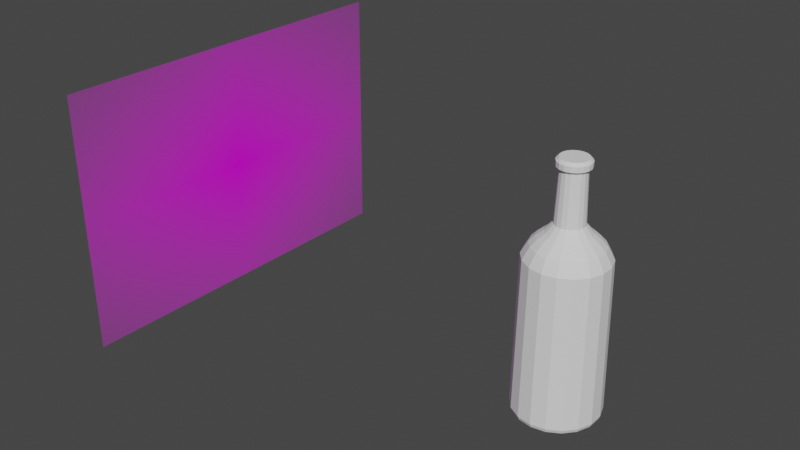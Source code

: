 # Source: bottle1.blend  (saved by Blender 3.0.42; exported with 4.5.12 LTS)
import bpy
from mathutils import Matrix  # noqa: F401  (used for matrix-valued properties, if any)

bpy.ops.wm.read_factory_settings(use_empty=True)
scene = bpy.context.scene
scene.name = 'Scene'

# ---- collections
col_collection = bpy.data.collections.new('Collection'); scene.collection.children.link(col_collection)

# ---- images (referenced by path relative to the original .blend; pixels are not part of the script)
import os
ASSET_DIR = os.environ.get("B2B_ASSET_DIR", "")  # directory of the original .blend (textures are referenced by path, not embedded)
HERE = os.path.dirname(os.path.abspath(__file__))  # packed textures are extracted next to this script under _unpacked/

def load_image(name, relpath, width, height, colorspace="sRGB"):
    """Load a texture the original file referenced (path relative to the .blend, or extracted next to this script)."""
    p = next((c for c in (os.path.join(HERE, relpath), os.path.join(ASSET_DIR, relpath)) if relpath and os.path.exists(c)), "")
    if p:
        img = bpy.data.images.load(p, check_existing=True)
        img.name = name
    else:  # same state as the original file: an image datablock whose file is absent (Cycles renders it pink)
        img = bpy.data.images.new(name, width, height)
        img.source = "FILE"
        img.filepath = "//" + (relpath or name)
    img.colorspace_settings.name = colorspace
    return img
img_bottle_jpg = load_image('bottle.jpg', 'bottle.jpg', 1024, 1024, 'sRGB')

# ---- materials (node trees are filled in below, after node groups)
mat_bottle = bpy.data.materials.new('bottle')
mat_bottle.surface_render_method = 'BLENDED'
mat_bottle.blend_method = 'BLEND'
mat_bottle.use_transparent_shadow = False

# ---- material node trees
mat_bottle.use_nodes = True; mat_bottle.node_tree.nodes.clear()
_N = mat_bottle.node_tree.nodes; _L = mat_bottle.node_tree.links
n0 = _N.new('ShaderNodeOutputMaterial'); n0.name = 'Material Output'; n0.location = (300, 300)
n1 = _N.new('ShaderNodeTexImage'); n1.name = 'Image Texture'; n1.location = (-200, 300)
n1.image = img_bottle_jpg
n1.extension = 'CLIP'
n2 = _N.new('ShaderNodeBsdfPrincipled'); n2.name = 'Principled BSDF'; n2.location = (0, 300)
n2.distribution = 'GGX'
n2.subsurface_method = 'RANDOM_WALK_SKIN'
n2.inputs[3].default_value = 1.45
n2.inputs[27].default_value = (0.0, 0.0, 0.0, 1.0)
n2.inputs[28].default_value = 1.0
_L.new(n1.outputs[0], n2.inputs[0])
_L.new(n1.outputs[1], n2.inputs[4])
_L.new(n2.outputs[0], n0.inputs[0])
n0.is_active_output = True

# ---- world
world_world = bpy.data.worlds.new('World'); scene.world = world_world
world_world.use_nodes = True; world_world.node_tree.nodes.clear()
_N = world_world.node_tree.nodes; _L = world_world.node_tree.links
n0 = _N.new('ShaderNodeOutputWorld'); n0.name = 'World Output'; n0.location = (300, 300)
n1 = _N.new('ShaderNodeBackground'); n1.name = 'Background'; n1.location = (10, 300)
n1.inputs[0].default_value = (0.05088, 0.05088, 0.05088, 1.0)
_L.new(n1.outputs[0], n0.inputs[0])
n0.is_active_output = True
world_world.color = (0.05088, 0.05088, 0.05088)
world_world.use_sun_shadow = False
world_world.sun_shadow_jitter_overblur = 0.0

# ---- meshes
me_cylinder_001 = bpy.data.meshes.new('Cylinder.001')
me_cylinder_001.from_pydata([(-0.01012, 0.02779, 0.3022), (-8.181e-10, 0.07015, 0.1545), (-0.01901, 0.02266, 0.3022), (0.02399, 0.06592, 0.1545), (-0.02561, 0.01479, 0.3022), (0.04509, 0.05374, 0.1545), (-0.02913, 0.005136, 0.3022), (0.06075, 0.03507, 0.1545), (-0.02913, -0.005136, 0.3022), (0.06908, 0.01218, 0.1545), (-0.02561, -0.01479, 0.3022), (0.06908, -0.01218, 0.1545), (-0.01901, -0.02266, 0.3022), (0.06075, -0.03507, 0.1545), (-0.01012, -0.02779, 0.3022), (0.04509, -0.05374, 0.1545), (-2.856e-08, -0.02958, 0.3022), (0.02399, -0.06592, 0.1545), (0.01012, -0.02779, 0.3022), (-5.968e-09, -0.07015, 0.1545), (0.01901, -0.02266, 0.3022), (-0.02399, -0.06592, 0.1545), (0.02561, -0.01479, 0.3022), (-0.04509, -0.05374, 0.1545), (0.02913, -0.005136, 0.3022), (-0.06075, -0.03507, 0.1545), (0.02913, 0.005136, 0.3022), (-0.06908, -0.01218, 0.1545), (0.02561, 0.01479, 0.3022), (-0.06908, 0.01218, 0.1545), (0.01901, 0.02266, 0.3022), (-0.06075, 0.03507, 0.1545), (-1.89e-08, 0.02958, 0.3022), (-0.04509, 0.05374, 0.1545), (0.01012, 0.02779, 0.3022), (-0.02399, 0.06592, 0.1545), (0.02579, 0.07087, 0.1441), (-1.304e-10, 0.07542, 0.1441), (0.04848, 0.05777, 0.1441), (0.06531, 0.03771, 0.1441), (0.07427, 0.0131, 0.1441), (0.07427, -0.0131, 0.1441), (0.06531, -0.03771, 0.1441), (0.04848, -0.05777, 0.1441), (0.02579, -0.07087, 0.1441), (-6.724e-09, -0.07542, 0.1441), (-0.02579, -0.07087, 0.1441), (-0.04848, -0.05777, 0.1441), (-0.06531, -0.03771, 0.1441), (-0.07427, -0.0131, 0.1441), (-0.07427, 0.0131, 0.1441), (-0.06531, 0.03771, 0.1441), (-0.04848, 0.05777, 0.1441), (-0.02579, 0.07087, 0.1441), (0.01839, 0.05051, 0.177), (-4.104e-09, 0.05376, 0.177), (0.03455, 0.04118, 0.177), (0.04655, 0.02688, 0.177), (0.05294, 0.009335, 0.177), (0.05294, -0.009335, 0.177), (0.04655, -0.02688, 0.177), (0.03455, -0.04118, 0.177), (0.01839, -0.05051, 0.177), (-9.456e-09, -0.05376, 0.177), (-0.01839, -0.05051, 0.177), (-0.03455, -0.04118, 0.177), (-0.04655, -0.02688, 0.177), (-0.05294, -0.009335, 0.177), (-0.05294, 0.009335, 0.177), (-0.04655, 0.02688, 0.177), (-0.03455, 0.04118, 0.177), (-0.01839, 0.05051, 0.177), (0.02176, 0.05978, 0.1663), (-3.298e-09, 0.06362, 0.1663), (0.04089, 0.04874, 0.1663), (0.0551, 0.03181, 0.1663), (0.06265, 0.01105, 0.1663), (0.06265, -0.01105, 0.1663), (0.0551, -0.03181, 0.1663), (0.04089, -0.04874, 0.1663), (0.02176, -0.05978, 0.1663), (-7.968e-09, -0.06362, 0.1663), (-0.02176, -0.05978, 0.1663), (-0.04089, -0.04874, 0.1663), (-0.0551, -0.03181, 0.1663), (-0.06265, -0.01105, 0.1663), (-0.06265, 0.01105, 0.1663), (-0.0551, 0.03181, 0.1663), (-0.04089, 0.04874, 0.1663), (-0.02176, 0.05978, 0.1663), (0.009046, 0.02485, 0.2037), (-7.854e-09, 0.02645, 0.2037), (0.017, 0.02026, 0.2037), (0.0229, 0.01322, 0.2037), (0.02605, 0.004593, 0.2037), (0.02605, -0.004593, 0.2037), (0.0229, -0.01322, 0.2037), (0.017, -0.02026, 0.2037), (0.009046, -0.02485, 0.2037), (-1.649e-08, -0.02645, 0.2037), (-0.009046, -0.02485, 0.2037), (-0.017, -0.02026, 0.2037), (-0.0229, -0.01322, 0.2037), (-0.02605, -0.004593, 0.2037), (-0.02605, 0.004593, 0.2037), (-0.0229, 0.01322, 0.2037), (-0.017, 0.02026, 0.2037), (-0.009046, 0.02485, 0.2037), (0.0137, 0.03765, 0.1883), (-9.641e-09, 0.04006, 0.1883), (0.02575, 0.03069, 0.1883), (0.0347, 0.02003, 0.1883), (0.03946, 0.006957, 0.1883), (0.03946, -0.006957, 0.1883), (0.0347, -0.02003, 0.1883), (0.02575, -0.03069, 0.1883), (0.0137, -0.03765, 0.1883), (-1.363e-08, -0.04006, 0.1883), (-0.0137, -0.03765, 0.1883), (-0.02575, -0.03069, 0.1883), (-0.0347, -0.02003, 0.1883), (-0.03946, -0.006957, 0.1883), (-0.03946, 0.006957, 0.1883), (-0.0347, 0.02003, 0.1883), (-0.02575, 0.03069, 0.1883), (-0.0137, 0.03765, 0.1883), (0.008008, 0.022, 0.2972), (-2.181e-08, 0.02342, 0.2972), (0.01505, 0.01794, 0.2972), (0.02028, 0.01171, 0.2972), (0.02306, 0.004066, 0.2972), (0.02306, -0.004066, 0.2972), (0.02028, -0.01171, 0.2972), (0.01505, -0.01794, 0.2972), (0.008009, -0.022, 0.2972), (-2.945e-08, -0.02342, 0.2972), (-0.008009, -0.022, 0.2972), (-0.01505, -0.01794, 0.2972), (-0.02028, -0.01171, 0.2972), (-0.02306, -0.004066, 0.2972), (-0.02306, 0.004066, 0.2972), (-0.02028, 0.01171, 0.2972), (-0.01505, 0.01794, 0.2972), (-0.008009, 0.022, 0.2972), (-1.164e-09, 0.06985, -0.15), (-4.346e-12, 0.07985, -0.14), (-3.492e-10, 0.07698, -0.1471), (0.02389, 0.06563, -0.15), (0.02731, 0.07503, -0.14), (0.02633, 0.07234, -0.1471), (0.0449, 0.0535, -0.15), (0.05132, 0.06117, -0.14), (0.04948, 0.05897, -0.1471), (0.06049, 0.03492, -0.15), (0.06915, 0.03992, -0.14), (0.06667, 0.03849, -0.1471), (0.06878, 0.01213, -0.15), (0.07863, 0.01387, -0.14), (0.07581, 0.01337, -0.1471), (0.06878, -0.01213, -0.15), (0.07863, -0.01387, -0.14), (0.07581, -0.01337, -0.1471), (0.06049, -0.03492, -0.15), (0.06915, -0.03992, -0.14), (0.06667, -0.03849, -0.1471), (0.0449, -0.0535, -0.15), (0.05132, -0.06117, -0.14), (0.04948, -0.05897, -0.1471), (0.02389, -0.06563, -0.15), (0.02731, -0.07503, -0.14), (0.02633, -0.07234, -0.1471), (-5.704e-09, -0.06985, -0.15), (-6.985e-09, -0.07985, -0.14), (-6.607e-09, -0.07698, -0.1471), (-0.02389, -0.06563, -0.15), (-0.02731, -0.07503, -0.14), (-0.02633, -0.07234, -0.1471), (-0.0449, -0.0535, -0.15), (-0.05132, -0.06117, -0.14), (-0.04948, -0.05897, -0.1471), (-0.06049, -0.03492, -0.15), (-0.06915, -0.03992, -0.14), (-0.06667, -0.03849, -0.1471), (-0.06878, -0.01213, -0.15), (-0.07863, -0.01387, -0.14), (-0.07581, -0.01337, -0.1471), (-0.06878, 0.01213, -0.15), (-0.07863, 0.01387, -0.14), (-0.07581, 0.01337, -0.1471), (-0.06049, 0.03492, -0.15), (-0.06915, 0.03992, -0.14), (-0.06667, 0.03849, -0.1471), (-0.0449, 0.0535, -0.15), (-0.05132, 0.06117, -0.14), (-0.04948, 0.05897, -0.1471), (-0.02389, 0.06563, -0.15), (-0.02731, 0.07503, -0.14), (-0.02633, 0.07234, -0.1471), (-1.65e-08, 0.02989, 0.3122), (-0.01022, 0.02809, 0.3122), (-0.01921, 0.0229, 0.3122), (-0.02588, 0.01494, 0.3122), (-0.02943, 0.00519, 0.3122), (-0.02943, -0.00519, 0.3122), (-0.02588, -0.01494, 0.3122), (-0.01921, -0.0229, 0.3122), (-0.01022, -0.02809, 0.3122), (-2.625e-08, -0.02989, 0.3122), (0.01022, -0.02809, 0.3122), (0.01921, -0.0229, 0.3122), (0.02588, -0.01494, 0.3122), (0.02943, -0.00519, 0.3122), (0.02943, 0.00519, 0.3122), (0.02588, 0.01494, 0.3122), (0.01921, 0.0229, 0.3122), (0.01022, 0.02809, 0.3122), (-1.564e-08, 0.02501, 0.3172), (-0.008555, 0.02351, 0.3172), (-0.01608, 0.01916, 0.3172), (-0.02166, 0.01251, 0.3172), (-0.02463, 0.004344, 0.3172), (-0.02463, -0.004344, 0.3172), (-0.02166, -0.01251, 0.3172), (-0.01608, -0.01916, 0.3172), (-0.008555, -0.02351, 0.3172), (-2.38e-08, -0.02501, 0.3172), (0.008555, -0.02351, 0.3172), (0.01608, -0.01916, 0.3172), (0.02166, -0.01251, 0.3172), (0.02463, -0.004344, 0.3172), (0.02463, 0.004344, 0.3172), (0.02166, 0.01251, 0.3172), (0.01608, 0.01916, 0.3172), (0.008555, 0.02351, 0.3172)], [], [(196, 53, 37, 145), (151, 38, 39, 154), (154, 39, 40, 157), (157, 40, 41, 160), (160, 41, 42, 163), (163, 42, 43, 166), (166, 43, 44, 169), (169, 44, 45, 172), (172, 45, 46, 175), (175, 46, 47, 178), (178, 47, 48, 181), (181, 48, 49, 184), (184, 49, 50, 187), (187, 50, 51, 190), (190, 51, 52, 193), (193, 52, 53, 196), (27, 25, 84, 85), (14, 16, 207, 206), (148, 36, 38, 151), (145, 37, 36, 148), (1, 3, 36, 37), (3, 5, 38, 36), (5, 7, 39, 38), (7, 9, 40, 39), (9, 11, 41, 40), (11, 13, 42, 41), (13, 15, 43, 42), (15, 17, 44, 43), (17, 19, 45, 44), (19, 21, 46, 45), (21, 23, 47, 46), (23, 25, 48, 47), (25, 27, 49, 48), (27, 29, 50, 49), (29, 31, 51, 50), (31, 33, 52, 51), (33, 35, 53, 52), (35, 1, 37, 53), (54, 55, 109, 108), (13, 11, 77, 78), (29, 27, 85, 86), (15, 13, 78, 79), (31, 29, 86, 87), (17, 15, 79, 80), (3, 1, 73, 72), (33, 31, 87, 88), (19, 17, 80, 81), (5, 3, 72, 74), (35, 33, 88, 89), (21, 19, 81, 82), (7, 5, 74, 75), (1, 35, 89, 73), (23, 21, 82, 83), (9, 7, 75, 76), (25, 23, 83, 84), (11, 9, 76, 77), (55, 54, 72, 73), (54, 56, 74, 72), (56, 57, 75, 74), (57, 58, 76, 75), (58, 59, 77, 76), (59, 60, 78, 77), (60, 61, 79, 78), (61, 62, 80, 79), (62, 63, 81, 80), (63, 64, 82, 81), (64, 65, 83, 82), (65, 66, 84, 83), (66, 67, 85, 84), (67, 68, 86, 85), (68, 69, 87, 86), (69, 70, 88, 87), (70, 71, 89, 88), (71, 55, 73, 89), (95, 94, 130, 131), (70, 69, 123, 124), (63, 62, 116, 117), (56, 54, 108, 110), (71, 70, 124, 125), (64, 63, 117, 118), (57, 56, 110, 111), (55, 71, 125, 109), (65, 64, 118, 119), (58, 57, 111, 112), (66, 65, 119, 120), (59, 58, 112, 113), (67, 66, 120, 121), (60, 59, 113, 114), (68, 67, 121, 122), (61, 60, 114, 115), (69, 68, 122, 123), (62, 61, 115, 116), (91, 90, 108, 109), (90, 92, 110, 108), (92, 93, 111, 110), (93, 94, 112, 111), (94, 95, 113, 112), (95, 96, 114, 113), (96, 97, 115, 114), (97, 98, 116, 115), (98, 99, 117, 116), (99, 100, 118, 117), (100, 101, 119, 118), (101, 102, 120, 119), (102, 103, 121, 120), (103, 104, 122, 121), (104, 105, 123, 122), (105, 106, 124, 123), (106, 107, 125, 124), (107, 91, 109, 125), (130, 129, 28, 26), (103, 102, 138, 139), (96, 95, 131, 132), (104, 103, 139, 140), (97, 96, 132, 133), (105, 104, 140, 141), (98, 97, 133, 134), (90, 91, 127, 126), (106, 105, 141, 142), (99, 98, 134, 135), (92, 90, 126, 128), (107, 106, 142, 143), (100, 99, 135, 136), (93, 92, 128, 129), (91, 107, 143, 127), (101, 100, 136, 137), (94, 93, 129, 130), (102, 101, 137, 138), (145, 148, 149, 146), (146, 149, 147, 144), (148, 151, 152, 149), (149, 152, 150, 147), (151, 154, 155, 152), (152, 155, 153, 150), (154, 157, 158, 155), (155, 158, 156, 153), (157, 160, 161, 158), (158, 161, 159, 156), (160, 163, 164, 161), (161, 164, 162, 159), (163, 166, 167, 164), (164, 167, 165, 162), (166, 169, 170, 167), (167, 170, 168, 165), (169, 172, 173, 170), (170, 173, 171, 168), (172, 175, 176, 173), (173, 176, 174, 171), (175, 178, 179, 176), (176, 179, 177, 174), (178, 181, 182, 179), (179, 182, 180, 177), (181, 184, 185, 182), (182, 185, 183, 180), (184, 187, 188, 185), (185, 188, 186, 183), (187, 190, 191, 188), (188, 191, 189, 186), (190, 193, 194, 191), (191, 194, 192, 189), (193, 196, 197, 194), (194, 197, 195, 192), (196, 145, 146, 197), (197, 146, 144, 195), (144, 147, 150, 153, 156, 159, 162, 165, 168, 171, 174, 177, 180, 183, 186, 189, 192, 195), (138, 137, 12, 10), (131, 130, 26, 24), (139, 138, 10, 8), (132, 131, 24, 22), (140, 139, 8, 6), (133, 132, 22, 20), (141, 140, 6, 4), (134, 133, 20, 18), (126, 127, 32, 34), (142, 141, 4, 2), (135, 134, 18, 16), (128, 126, 34, 30), (143, 142, 2, 0), (136, 135, 16, 14), (129, 128, 30, 28), (127, 143, 0, 32), (137, 136, 14, 12), (205, 206, 224, 223), (4, 6, 202, 201), (24, 26, 212, 211), (6, 8, 203, 202), (26, 28, 213, 212), (16, 18, 208, 207), (32, 0, 199, 198), (18, 20, 209, 208), (8, 10, 204, 203), (28, 30, 214, 213), (10, 12, 205, 204), (30, 34, 215, 214), (0, 2, 200, 199), (20, 22, 210, 209), (2, 4, 201, 200), (22, 24, 211, 210), (12, 14, 206, 205), (34, 32, 198, 215), (233, 216, 217, 218, 219, 220, 221, 222, 223, 224, 225, 226, 227, 228, 229, 230, 231, 232), (198, 199, 217, 216), (213, 214, 232, 231), (206, 207, 225, 224), (199, 200, 218, 217), (214, 215, 233, 232), (207, 208, 226, 225), (200, 201, 219, 218), (215, 198, 216, 233), (208, 209, 227, 226), (201, 202, 220, 219), (209, 210, 228, 227), (202, 203, 221, 220), (210, 211, 229, 228), (203, 204, 222, 221), (211, 212, 230, 229), (204, 205, 223, 222), (212, 213, 231, 230)])
_uv = me_cylinder_001.uv_layers.new(name='UVMap')
_uv.uv.foreach_set('vector', [0.05556, 0.5167, 0.05556, 1.0, -1.863e-07, 1.0, -1.863e-07, 0.5167, 0.8889, 0.5167, 0.8889, 1.0, 0.8333, 1.0, 0.8333, 0.5167, 0.8333, 0.5167, 0.8333, 1.0, 0.7778, 1.0, 0.7778, 0.5167, 0.7778, 0.5167, 0.7778, 1.0, 0.7222, 1.0, 0.7222, 0.5167, 0.7222, 0.5167, 0.7222, 1.0, 0.6667, 1.0, 0.6667, 0.5167, 0.6667, 0.5167, 0.6667, 1.0, 0.6111, 1.0, 0.6111, 0.5167, 0.6111, 0.5167, 0.6111, 1.0, 0.5556, 1.0, 0.5556, 0.5167, 0.5556, 0.5167, 0.5556, 1.0, 0.5, 1.0, 0.5, 0.5167, 0.5, 0.5167, 0.5, 1.0, 0.4444, 1.0, 0.4444, 0.5167, 0.4444, 0.5167, 0.4444, 1.0, 0.3889, 1.0, 0.3889, 0.5167, 0.3889, 0.5167, 0.3889, 1.0, 0.3333, 1.0, 0.3333, 0.5167, 0.3333, 0.5167, 0.3333, 1.0, 0.2778, 1.0, 0.2778, 0.5167, 0.2778, 0.5167, 0.2778, 1.0, 0.2222, 1.0, 0.2222, 0.5167, 0.2222, 0.5167, 0.2222, 1.0, 0.1667, 1.0, 0.1667, 0.5167, 0.1667, 0.5167, 0.1667, 1.0, 0.1111, 1.0, 0.1111, 0.5167, 0.1111, 0.5167, 0.1111, 1.0, 0.05556, 1.0, 0.05556, 0.5167, 0.07365, 0.2189, 0.09492, 0.1605, 0.09492, 0.1605, 0.07365, 0.2189, 0.2304, 0.1962, 0.25, 0.1928, 0.25, 0.1928, 0.2304, 0.1962, 0.9444, 0.5167, 0.9444, 1.0, 0.8889, 1.0, 0.8889, 0.5167, 1.0, 0.5167, 1.0, 1.0, 0.9444, 1.0, 0.9444, 0.5167, 0.25, 0.4291, 0.3112, 0.4183, 0.3321, 0.4755, 0.25, 0.49, 0.3112, 0.4183, 0.3651, 0.3872, 0.4043, 0.4339, 0.3321, 0.4755, 0.3651, 0.3872, 0.4051, 0.3395, 0.4578, 0.37, 0.4043, 0.4339, 0.4051, 0.3395, 0.4264, 0.2811, 0.4864, 0.2917, 0.4578, 0.37, 0.4264, 0.2811, 0.4264, 0.2189, 0.4864, 0.2083, 0.4864, 0.2917, 0.4264, 0.2189, 0.4051, 0.1605, 0.4578, 0.13, 0.4864, 0.2083, 0.4051, 0.1605, 0.3651, 0.1128, 0.4043, 0.06615, 0.4578, 0.13, 0.3651, 0.1128, 0.3112, 0.08173, 0.3321, 0.02447, 0.4043, 0.06615, 0.3112, 0.08173, 0.25, 0.07093, 0.25, 0.01, 0.3321, 0.02447, 0.25, 0.07093, 0.1888, 0.08173, 0.1679, 0.02447, 0.25, 0.01, 0.1888, 0.08173, 0.1349, 0.1128, 0.09573, 0.06615, 0.1679, 0.02447, 0.1349, 0.1128, 0.09492, 0.1605, 0.04215, 0.13, 0.09573, 0.06615, 0.09492, 0.1605, 0.07365, 0.2189, 0.01365, 0.2083, 0.04215, 0.13, 0.07365, 0.2189, 0.07365, 0.2811, 0.01365, 0.2917, 0.01365, 0.2083, 0.07365, 0.2811, 0.09492, 0.3395, 0.04215, 0.37, 0.01365, 0.2917, 0.09492, 0.3395, 0.1349, 0.3872, 0.09573, 0.4339, 0.04215, 0.37, 0.1349, 0.3872, 0.1888, 0.4183, 0.1679, 0.4755, 0.09573, 0.4339, 0.1888, 0.4183, 0.25, 0.4291, 0.25, 0.49, 0.1679, 0.4755, 0.2904, 0.361, 0.25, 0.3681, 0.25, 0.3681, 0.2904, 0.361, 0.4051, 0.1605, 0.4264, 0.2189, 0.4264, 0.2189, 0.4051, 0.1605, 0.07365, 0.2811, 0.07365, 0.2189, 0.07365, 0.2189, 0.07365, 0.2811, 0.3651, 0.1128, 0.4051, 0.1605, 0.4051, 0.1605, 0.3651, 0.1128, 0.09492, 0.3395, 0.07365, 0.2811, 0.07365, 0.2811, 0.09492, 0.3395, 0.3112, 0.08173, 0.3651, 0.1128, 0.3651, 0.1128, 0.3112, 0.08173, 0.3112, 0.4183, 0.25, 0.4291, 0.25, 0.4291, 0.3112, 0.4183, 0.1349, 0.3872, 0.09492, 0.3395, 0.09492, 0.3395, 0.1349, 0.3872, 0.25, 0.07093, 0.3112, 0.08173, 0.3112, 0.08173, 0.25, 0.07093, 0.3651, 0.3872, 0.3112, 0.4183, 0.3112, 0.4183, 0.3651, 0.3872, 0.1888, 0.4183, 0.1349, 0.3872, 0.1349, 0.3872, 0.1888, 0.4183, 0.1888, 0.08173, 0.25, 0.07093, 0.25, 0.07093, 0.1888, 0.08173, 0.4051, 0.3395, 0.3651, 0.3872, 0.3651, 0.3872, 0.4051, 0.3395, 0.25, 0.4291, 0.1888, 0.4183, 0.1888, 0.4183, 0.25, 0.4291, 0.1349, 0.1128, 0.1888, 0.08173, 0.1888, 0.08173, 0.1349, 0.1128, 0.4264, 0.2811, 0.4051, 0.3395, 0.4051, 0.3395, 0.4264, 0.2811, 0.09492, 0.1605, 0.1349, 0.1128, 0.1349, 0.1128, 0.09492, 0.1605, 0.4264, 0.2189, 0.4264, 0.2811, 0.4264, 0.2811, 0.4264, 0.2189, 0.25, 0.3681, 0.2904, 0.361, 0.3112, 0.4183, 0.25, 0.4291, 0.2904, 0.361, 0.3259, 0.3405, 0.3651, 0.3872, 0.3112, 0.4183, 0.3259, 0.3405, 0.3523, 0.3091, 0.4051, 0.3395, 0.3651, 0.3872, 0.3523, 0.3091, 0.3664, 0.2705, 0.4264, 0.2811, 0.4051, 0.3395, 0.3664, 0.2705, 0.3664, 0.2295, 0.4264, 0.2189, 0.4264, 0.2811, 0.3664, 0.2295, 0.3523, 0.1909, 0.4051, 0.1605, 0.4264, 0.2189, 0.3523, 0.1909, 0.3259, 0.1595, 0.3651, 0.1128, 0.4051, 0.1605, 0.3259, 0.1595, 0.2904, 0.139, 0.3112, 0.08173, 0.3651, 0.1128, 0.2904, 0.139, 0.25, 0.1319, 0.25, 0.07093, 0.3112, 0.08173, 0.25, 0.1319, 0.2096, 0.139, 0.1888, 0.08173, 0.25, 0.07093, 0.2096, 0.139, 0.1741, 0.1595, 0.1349, 0.1128, 0.1888, 0.08173, 0.1741, 0.1595, 0.1477, 0.1909, 0.09492, 0.1605, 0.1349, 0.1128, 0.1477, 0.1909, 0.1336, 0.2295, 0.07365, 0.2189, 0.09492, 0.1605, 0.1336, 0.2295, 0.1336, 0.2705, 0.07365, 0.2811, 0.07365, 0.2189, 0.1336, 0.2705, 0.1477, 0.3091, 0.09492, 0.3395, 0.07365, 0.2811, 0.1477, 0.3091, 0.1741, 0.3405, 0.1349, 0.3872, 0.09492, 0.3395, 0.1741, 0.3405, 0.2096, 0.361, 0.1888, 0.4183, 0.1349, 0.3872, 0.2096, 0.361, 0.25, 0.3681, 0.25, 0.4291, 0.1888, 0.4183, 0.3064, 0.2401, 0.3064, 0.2599, 0.3064, 0.2599, 0.3064, 0.2401, 0.1741, 0.3405, 0.1477, 0.3091, 0.1477, 0.3091, 0.1741, 0.3405, 0.25, 0.1319, 0.2904, 0.139, 0.2904, 0.139, 0.25, 0.1319, 0.3259, 0.3405, 0.2904, 0.361, 0.2904, 0.361, 0.3259, 0.3405, 0.2096, 0.361, 0.1741, 0.3405, 0.1741, 0.3405, 0.2096, 0.361, 0.2096, 0.139, 0.25, 0.1319, 0.25, 0.1319, 0.2096, 0.139, 0.3523, 0.3091, 0.3259, 0.3405, 0.3259, 0.3405, 0.3523, 0.3091, 0.25, 0.3681, 0.2096, 0.361, 0.2096, 0.361, 0.25, 0.3681, 0.1741, 0.1595, 0.2096, 0.139, 0.2096, 0.139, 0.1741, 0.1595, 0.3664, 0.2705, 0.3523, 0.3091, 0.3523, 0.3091, 0.3664, 0.2705, 0.1477, 0.1909, 0.1741, 0.1595, 0.1741, 0.1595, 0.1477, 0.1909, 0.3664, 0.2295, 0.3664, 0.2705, 0.3664, 0.2705, 0.3664, 0.2295, 0.1336, 0.2295, 0.1477, 0.1909, 0.1477, 0.1909, 0.1336, 0.2295, 0.3523, 0.1909, 0.3664, 0.2295, 0.3664, 0.2295, 0.3523, 0.1909, 0.1336, 0.2705, 0.1336, 0.2295, 0.1336, 0.2295, 0.1336, 0.2705, 0.3259, 0.1595, 0.3523, 0.1909, 0.3523, 0.1909, 0.3259, 0.1595, 0.1477, 0.3091, 0.1336, 0.2705, 0.1336, 0.2705, 0.1477, 0.3091, 0.2904, 0.139, 0.3259, 0.1595, 0.3259, 0.1595, 0.2904, 0.139, 0.25, 0.3072, 0.2696, 0.3038, 0.2904, 0.361, 0.25, 0.3681, 0.2696, 0.3038, 0.2868, 0.2938, 0.3259, 0.3405, 0.2904, 0.361, 0.2868, 0.2938, 0.2996, 0.2786, 0.3523, 0.3091, 0.3259, 0.3405, 0.2996, 0.2786, 0.3064, 0.2599, 0.3664, 0.2705, 0.3523, 0.3091, 0.3064, 0.2599, 0.3064, 0.2401, 0.3664, 0.2295, 0.3664, 0.2705, 0.3064, 0.2401, 0.2996, 0.2214, 0.3523, 0.1909, 0.3664, 0.2295, 0.2996, 0.2214, 0.2868, 0.2062, 0.3259, 0.1595, 0.3523, 0.1909, 0.2868, 0.2062, 0.2696, 0.1962, 0.2904, 0.139, 0.3259, 0.1595, 0.2696, 0.1962, 0.25, 0.1928, 0.25, 0.1319, 0.2904, 0.139, 0.25, 0.1928, 0.2304, 0.1962, 0.2096, 0.139, 0.25, 0.1319, 0.2304, 0.1962, 0.2132, 0.2062, 0.1741, 0.1595, 0.2096, 0.139, 0.2132, 0.2062, 0.2004, 0.2214, 0.1477, 0.1909, 0.1741, 0.1595, 0.2004, 0.2214, 0.1936, 0.2401, 0.1336, 0.2295, 0.1477, 0.1909, 0.1936, 0.2401, 0.1936, 0.2599, 0.1336, 0.2705, 0.1336, 0.2295, 0.1936, 0.2599, 0.2004, 0.2786, 0.1477, 0.3091, 0.1336, 0.2705, 0.2004, 0.2786, 0.2132, 0.2938, 0.1741, 0.3405, 0.1477, 0.3091, 0.2132, 0.2938, 0.2304, 0.3038, 0.2096, 0.361, 0.1741, 0.3405, 0.2304, 0.3038, 0.25, 0.3072, 0.25, 0.3681, 0.2096, 0.361, 0.3064, 0.2599, 0.2996, 0.2786, 0.2996, 0.2786, 0.3064, 0.2599, 0.1936, 0.2401, 0.2004, 0.2214, 0.2004, 0.2214, 0.1936, 0.2401, 0.2996, 0.2214, 0.3064, 0.2401, 0.3064, 0.2401, 0.2996, 0.2214, 0.1936, 0.2599, 0.1936, 0.2401, 0.1936, 0.2401, 0.1936, 0.2599, 0.2868, 0.2062, 0.2996, 0.2214, 0.2996, 0.2214, 0.2868, 0.2062, 0.2004, 0.2786, 0.1936, 0.2599, 0.1936, 0.2599, 0.2004, 0.2786, 0.2696, 0.1962, 0.2868, 0.2062, 0.2868, 0.2062, 0.2696, 0.1962, 0.2696, 0.3038, 0.25, 0.3072, 0.25, 0.3072, 0.2696, 0.3038, 0.2132, 0.2938, 0.2004, 0.2786, 0.2004, 0.2786, 0.2132, 0.2938, 0.25, 0.1928, 0.2696, 0.1962, 0.2696, 0.1962, 0.25, 0.1928, 0.2868, 0.2938, 0.2696, 0.3038, 0.2696, 0.3038, 0.2868, 0.2938, 0.2304, 0.3038, 0.2132, 0.2938, 0.2132, 0.2938, 0.2304, 0.3038, 0.2304, 0.1962, 0.25, 0.1928, 0.25, 0.1928, 0.2304, 0.1962, 0.2996, 0.2786, 0.2868, 0.2938, 0.2868, 0.2938, 0.2996, 0.2786, 0.25, 0.3072, 0.2304, 0.3038, 0.2304, 0.3038, 0.25, 0.3072, 0.2132, 0.2062, 0.2304, 0.1962, 0.2304, 0.1962, 0.2132, 0.2062, 0.3064, 0.2599, 0.2996, 0.2786, 0.2996, 0.2786, 0.3064, 0.2599, 0.2004, 0.2214, 0.2132, 0.2062, 0.2132, 0.2062, 0.2004, 0.2214, 1.0, 0.5167, 0.9444, 0.5167, 0.9455, 0.5, 0.999, 0.5, 0.7515, 0.4897, 0.8305, 0.4758, 0.8217, 0.4469, 0.75, 0.4595, 0.9444, 0.5167, 0.8889, 0.5167, 0.8899, 0.5, 0.9434, 0.5, 0.8334, 0.4747, 0.9029, 0.4346, 0.8847, 0.4105, 0.8217, 0.4469, 0.8889, 0.5167, 0.8333, 0.5167, 0.8344, 0.5, 0.8878, 0.5, 0.9053, 0.4326, 0.9568, 0.3712, 0.9315, 0.3548, 0.8847, 0.4105, 0.8333, 0.5167, 0.7778, 0.5167, 0.7788, 0.5, 0.8323, 0.5, 0.9584, 0.3685, 0.9858, 0.2932, 0.9564, 0.2864, 0.9315, 0.3548, 0.7778, 0.5167, 0.7222, 0.5167, 0.7233, 0.5, 0.7767, 0.5, 0.9864, 0.2901, 0.9864, 0.2099, 0.9564, 0.2136, 0.9564, 0.2864, 0.7222, 0.5167, 0.6667, 0.5167, 0.6677, 0.5, 0.7212, 0.5, 0.9858, 0.2068, 0.9584, 0.1315, 0.9315, 0.1452, 0.9564, 0.2136, 0.6667, 0.5167, 0.6111, 0.5167, 0.6122, 0.5, 0.6656, 0.5, 0.9568, 0.1288, 0.9053, 0.06735, 0.8847, 0.08949, 0.9315, 0.1452, 0.6111, 0.5167, 0.5556, 0.5167, 0.5566, 0.5, 0.6101, 0.5, 0.9029, 0.06536, 0.8334, 0.02526, 0.8217, 0.0531, 0.8847, 0.08949, 0.5556, 0.5167, 0.5, 0.5167, 0.501, 0.5, 0.5545, 0.5, 0.8305, 0.0242, 0.7515, 0.01027, 0.75, 0.04046, 0.8217, 0.0531, 0.5, 0.5167, 0.4444, 0.5167, 0.4455, 0.5, 0.499, 0.5, 0.7485, 0.01027, 0.6695, 0.0242, 0.6783, 0.0531, 0.75, 0.04046, 0.4444, 0.5167, 0.3889, 0.5167, 0.3899, 0.5, 0.4434, 0.5, 0.6666, 0.02526, 0.5971, 0.06536, 0.6153, 0.08949, 0.6783, 0.0531, 0.3889, 0.5167, 0.3333, 0.5167, 0.3344, 0.5, 0.3878, 0.5, 0.5947, 0.06735, 0.5432, 0.1288, 0.5685, 0.1452, 0.6153, 0.08949, 0.3333, 0.5167, 0.2778, 0.5167, 0.2788, 0.5, 0.3323, 0.5, 0.5416, 0.1315, 0.5142, 0.2068, 0.5436, 0.2136, 0.5685, 0.1452, 0.2778, 0.5167, 0.2222, 0.5167, 0.2233, 0.5, 0.2767, 0.5, 0.5136, 0.2099, 0.5136, 0.2901, 0.5436, 0.2864, 0.5436, 0.2136, 0.2222, 0.5167, 0.1667, 0.5167, 0.1677, 0.5, 0.2212, 0.5, 0.5142, 0.2932, 0.5416, 0.3685, 0.5685, 0.3548, 0.5436, 0.2864, 0.1667, 0.5167, 0.1111, 0.5167, 0.1122, 0.5, 0.1656, 0.5, 0.5432, 0.3712, 0.5947, 0.4326, 0.6153, 0.4105, 0.5685, 0.3548, 0.1111, 0.5167, 0.05556, 0.5167, 0.0566, 0.5, 0.1101, 0.5, 0.5971, 0.4346, 0.6666, 0.4747, 0.6783, 0.4469, 0.6153, 0.4105, 0.05556, 0.5167, -1.863e-07, 0.5167, 0.001048, 0.5, 0.05451, 0.5, 0.6695, 0.4758, 0.7485, 0.4897, 0.75, 0.4595, 0.6783, 0.4469, 0.75, 0.4595, 0.8217, 0.4469, 0.8847, 0.4105, 0.9315, 0.3548, 0.9564, 0.2864, 0.9564, 0.2136, 0.9315, 0.1452, 0.8847, 0.08949, 0.8217, 0.0531, 0.75, 0.04046, 0.6783, 0.0531, 0.6153, 0.08949, 0.5685, 0.1452, 0.5436, 0.2136, 0.5436, 0.2864, 0.5685, 0.3548, 0.6153, 0.4105, 0.6783, 0.4469, 0.2004, 0.2214, 0.2132, 0.2062, 0.2132, 0.2062, 0.2004, 0.2214, 0.3064, 0.2401, 0.3064, 0.2599, 0.3064, 0.2599, 0.3064, 0.2401, 0.1936, 0.2401, 0.2004, 0.2214, 0.2004, 0.2214, 0.1936, 0.2401, 0.2996, 0.2214, 0.3064, 0.2401, 0.3064, 0.2401, 0.2996, 0.2214, 0.1936, 0.2599, 0.1936, 0.2401, 0.1936, 0.2401, 0.1936, 0.2599, 0.2868, 0.2062, 0.2996, 0.2214, 0.2996, 0.2214, 0.2868, 0.2062, 0.2004, 0.2786, 0.1936, 0.2599, 0.1936, 0.2599, 0.2004, 0.2786, 0.2696, 0.1962, 0.2868, 0.2062, 0.2868, 0.2062, 0.2696, 0.1962, 0.2696, 0.3038, 0.25, 0.3072, 0.25, 0.3072, 0.2696, 0.3038, 0.2132, 0.2938, 0.2004, 0.2786, 0.2004, 0.2786, 0.2132, 0.2938, 0.25, 0.1928, 0.2696, 0.1962, 0.2696, 0.1962, 0.25, 0.1928, 0.2868, 0.2938, 0.2696, 0.3038, 0.2696, 0.3038, 0.2868, 0.2938, 0.2304, 0.3038, 0.2132, 0.2938, 0.2132, 0.2938, 0.2304, 0.3038, 0.2304, 0.1962, 0.25, 0.1928, 0.25, 0.1928, 0.2304, 0.1962, 0.2996, 0.2786, 0.2868, 0.2938, 0.2868, 0.2938, 0.2996, 0.2786, 0.25, 0.3072, 0.2304, 0.3038, 0.2304, 0.3038, 0.25, 0.3072, 0.2132, 0.2062, 0.2304, 0.1962, 0.2304, 0.1962, 0.2132, 0.2062, 0.2132, 0.2062, 0.2304, 0.1962, 0.2304, 0.1962, 0.2132, 0.2062, 0.2004, 0.2786, 0.1936, 0.2599, 0.1936, 0.2599, 0.2004, 0.2786, 0.3064, 0.2401, 0.3064, 0.2599, 0.3064, 0.2599, 0.3064, 0.2401, 0.1936, 0.2599, 0.1936, 0.2401, 0.1936, 0.2401, 0.1936, 0.2599, 0.3064, 0.2599, 0.2996, 0.2786, 0.2996, 0.2786, 0.3064, 0.2599, 0.25, 0.1928, 0.2696, 0.1962, 0.2696, 0.1962, 0.25, 0.1928, 0.25, 0.3072, 0.2304, 0.3038, 0.2304, 0.3038, 0.25, 0.3072, 0.2696, 0.1962, 0.2868, 0.2062, 0.2868, 0.2062, 0.2696, 0.1962, 0.1936, 0.2401, 0.2004, 0.2214, 0.2004, 0.2214, 0.1936, 0.2401, 0.2996, 0.2786, 0.2868, 0.2938, 0.2868, 0.2938, 0.2996, 0.2786, 0.2004, 0.2214, 0.2132, 0.2062, 0.2132, 0.2062, 0.2004, 0.2214, 0.2868, 0.2938, 0.2696, 0.3038, 0.2696, 0.3038, 0.2868, 0.2938, 0.2304, 0.3038, 0.2132, 0.2938, 0.2132, 0.2938, 0.2304, 0.3038, 0.2868, 0.2062, 0.2996, 0.2214, 0.2996, 0.2214, 0.2868, 0.2062, 0.2132, 0.2938, 0.2004, 0.2786, 0.2004, 0.2786, 0.2132, 0.2938, 0.2996, 0.2214, 0.3064, 0.2401, 0.3064, 0.2401, 0.2996, 0.2214, 0.2132, 0.2062, 0.2304, 0.1962, 0.2304, 0.1962, 0.2132, 0.2062, 0.2696, 0.3038, 0.25, 0.3072, 0.25, 0.3072, 0.2696, 0.3038, 0.2696, 0.3038, 0.25, 0.3072, 0.2304, 0.3038, 0.2132, 0.2938, 0.2004, 0.2786, 0.1936, 0.2599, 0.1936, 0.2401, 0.2004, 0.2214, 0.2132, 0.2062, 0.2304, 0.1962, 0.25, 0.1928, 0.2696, 0.1962, 0.2868, 0.2062, 0.2996, 0.2214, 0.3064, 0.2401, 0.3064, 0.2599, 0.2996, 0.2786, 0.2868, 0.2938, 0.25, 0.3072, 0.2304, 0.3038, 0.2304, 0.3038, 0.25, 0.3072, 0.2996, 0.2786, 0.2868, 0.2938, 0.2868, 0.2938, 0.2996, 0.2786, 0.2304, 0.1962, 0.25, 0.1928, 0.25, 0.1928, 0.2304, 0.1962, 0.2304, 0.3038, 0.2132, 0.2938, 0.2132, 0.2938, 0.2304, 0.3038, 0.2868, 0.2938, 0.2696, 0.3038, 0.2696, 0.3038, 0.2868, 0.2938, 0.25, 0.1928, 0.2696, 0.1962, 0.2696, 0.1962, 0.25, 0.1928, 0.2132, 0.2938, 0.2004, 0.2786, 0.2004, 0.2786, 0.2132, 0.2938, 0.2696, 0.3038, 0.25, 0.3072, 0.25, 0.3072, 0.2696, 0.3038, 0.2696, 0.1962, 0.2868, 0.2062, 0.2868, 0.2062, 0.2696, 0.1962, 0.2004, 0.2786, 0.1936, 0.2599, 0.1936, 0.2599, 0.2004, 0.2786, 0.2868, 0.2062, 0.2996, 0.2214, 0.2996, 0.2214, 0.2868, 0.2062, 0.1936, 0.2599, 0.1936, 0.2401, 0.1936, 0.2401, 0.1936, 0.2599, 0.2996, 0.2214, 0.3064, 0.2401, 0.3064, 0.2401, 0.2996, 0.2214, 0.1936, 0.2401, 0.2004, 0.2214, 0.2004, 0.2214, 0.1936, 0.2401, 0.3064, 0.2401, 0.3064, 0.2599, 0.3064, 0.2599, 0.3064, 0.2401, 0.2004, 0.2214, 0.2132, 0.2062, 0.2132, 0.2062, 0.2004, 0.2214, 0.3064, 0.2599, 0.2996, 0.2786, 0.2996, 0.2786, 0.3064, 0.2599])
me_cylinder_001.use_remesh_fix_poles = True
me_cylinder_001.use_remesh_preserve_attributes = False
me_cylinder_001.update()
me_bottle = bpy.data.meshes.new('bottle')
me_bottle.from_pydata([(-0.5894, -0.5, 0.0), (0.5894, -0.5, 0.0), (-0.5894, 0.5, 0.0), (0.5894, 0.5, 0.0)], [], [(0, 1, 3, 2)])
_uv = me_bottle.uv_layers.new(name='UVMap')
_uv.uv.foreach_set('vector', [0.0, 0.0, 1.0, 0.0, 1.0, 1.0, 0.0, 1.0])
me_bottle.materials.append(mat_bottle)
me_bottle.use_remesh_fix_poles = True
me_bottle.use_remesh_preserve_attributes = False
me_bottle.update()

# ---- objects
ob_cylinder = bpy.data.objects.new('Cylinder', me_cylinder_001)
ob_bottle = bpy.data.objects.new('bottle', me_bottle)

# ---- transforms, parenting, visibility, modifiers, constraints
ob_cylinder.location = (0.0, 0.0, 0.15)
ob_bottle.location = (-0.7587, -0.007906, 0.2417)
ob_bottle.rotation_euler = (1.571, -0.0, 1.571)
ob_bottle.scale = (0.6215, 0.5009, 1.0)

# ---- collection membership
col_collection.objects.link(ob_cylinder)
col_collection.objects.link(ob_bottle)

# ---- scene / render settings (as saved in the file)
scene.frame_start = 1; scene.frame_end = 250; scene.frame_set(1)
scene.render.engine = 'BLENDER_EEVEE_NEXT'
scene.cycles.sampling_pattern = 'TABULATED_SOBOL'
scene.cycles.use_light_tree = False
scene.view_settings.view_transform = 'Filmic'
bpy.context.view_layer.update()

# ---- added for rendering (the .blend has no active camera and no usable light): camera, sun
cam_auto = bpy.data.cameras.new('AutoCamera')
cam_auto.lens = 50.0
cam_auto.sensor_width = 36.0
cam_auto.clip_end = 1000.0
ob_auto_camera = bpy.data.objects.new('AutoCamera', cam_auto)
scene.collection.objects.link(ob_auto_camera)
ob_auto_camera.location = (0.788878, -1.36259, 1.14481)
ob_auto_camera.rotation_euler = (1.09748, -7.21219e-08, 0.694738)
scene.camera = ob_auto_camera
light_auto_sun = bpy.data.lights.new('AutoSun', 'SUN')
light_auto_sun.energy = 3.0
light_auto_sun.angle = 0.0523599
ob_auto_sun = bpy.data.objects.new('AutoSun', light_auto_sun)
scene.collection.objects.link(ob_auto_sun)
ob_auto_sun.rotation_euler = (0.872665, 0.174533, 0.523599)
bpy.context.view_layer.update()
